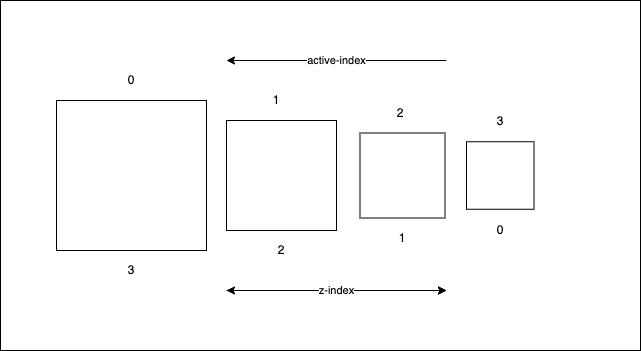

The diagram above was exported from draw.io. Its source (the exported page's mxGraphModel, read from the mxfile embedded in the PNG):
<mxGraphModel dx="1234" dy="826" grid="1" gridSize="10" guides="1" tooltips="1" connect="1" arrows="1" fold="1" page="1" pageScale="1" pageWidth="827" pageHeight="1169" math="0" shadow="0">
  <root>
    <mxCell id="0" />
    <mxCell id="1" parent="0" />
    <mxCell id="ZAJwLa31VpuszDHq-iC2-1" value="" style="rounded=0;whiteSpace=wrap;html=1;" vertex="1" parent="1">
      <mxGeometry x="94" y="180" width="640" height="350" as="geometry" />
    </mxCell>
    <mxCell id="F5L_4ZUFCCJXBCSmeocO-22" value="" style="endArrow=classic;startArrow=classic;html=1;rounded=0;" parent="1" edge="1">
      <mxGeometry width="50" height="50" relative="1" as="geometry">
        <mxPoint x="320" y="470" as="sourcePoint" />
        <mxPoint x="540" y="470" as="targetPoint" />
      </mxGeometry>
    </mxCell>
    <mxCell id="F5L_4ZUFCCJXBCSmeocO-1" value="" style="whiteSpace=wrap;html=1;aspect=fixed;" parent="1" vertex="1">
      <mxGeometry x="150" y="280" width="150" height="150" as="geometry" />
    </mxCell>
    <mxCell id="F5L_4ZUFCCJXBCSmeocO-2" value="" style="whiteSpace=wrap;html=1;aspect=fixed;" parent="1" vertex="1">
      <mxGeometry x="320" y="300" width="110" height="110" as="geometry" />
    </mxCell>
    <mxCell id="F5L_4ZUFCCJXBCSmeocO-3" value="" style="whiteSpace=wrap;html=1;aspect=fixed;" parent="1" vertex="1">
      <mxGeometry x="453.5" y="312.5" width="85" height="85" as="geometry" />
    </mxCell>
    <mxCell id="F5L_4ZUFCCJXBCSmeocO-4" value="" style="whiteSpace=wrap;html=1;aspect=fixed;" parent="1" vertex="1">
      <mxGeometry x="560" y="321.25" width="67.5" height="67.5" as="geometry" />
    </mxCell>
    <mxCell id="F5L_4ZUFCCJXBCSmeocO-5" value="0" style="text;html=1;strokeColor=none;fillColor=none;align=center;verticalAlign=middle;whiteSpace=wrap;rounded=0;" parent="1" vertex="1">
      <mxGeometry x="185" y="240" width="80" height="40" as="geometry" />
    </mxCell>
    <mxCell id="F5L_4ZUFCCJXBCSmeocO-6" value="1" style="text;html=1;strokeColor=none;fillColor=none;align=center;verticalAlign=middle;whiteSpace=wrap;rounded=0;" parent="1" vertex="1">
      <mxGeometry x="330" y="260" width="80" height="40" as="geometry" />
    </mxCell>
    <mxCell id="F5L_4ZUFCCJXBCSmeocO-7" value="2" style="text;html=1;strokeColor=none;fillColor=none;align=center;verticalAlign=middle;whiteSpace=wrap;rounded=0;" parent="1" vertex="1">
      <mxGeometry x="454" y="272.5" width="80" height="40" as="geometry" />
    </mxCell>
    <mxCell id="F5L_4ZUFCCJXBCSmeocO-8" value="3" style="text;html=1;strokeColor=none;fillColor=none;align=center;verticalAlign=middle;whiteSpace=wrap;rounded=0;" parent="1" vertex="1">
      <mxGeometry x="553.75" y="281.25" width="80" height="40" as="geometry" />
    </mxCell>
    <mxCell id="F5L_4ZUFCCJXBCSmeocO-13" value="3" style="text;html=1;strokeColor=none;fillColor=none;align=center;verticalAlign=middle;whiteSpace=wrap;rounded=0;" parent="1" vertex="1">
      <mxGeometry x="185" y="430" width="80" height="40" as="geometry" />
    </mxCell>
    <mxCell id="F5L_4ZUFCCJXBCSmeocO-14" value="2" style="text;html=1;strokeColor=none;fillColor=none;align=center;verticalAlign=middle;whiteSpace=wrap;rounded=0;" parent="1" vertex="1">
      <mxGeometry x="335" y="410" width="80" height="40" as="geometry" />
    </mxCell>
    <mxCell id="F5L_4ZUFCCJXBCSmeocO-15" value="1" style="text;html=1;strokeColor=none;fillColor=none;align=center;verticalAlign=middle;whiteSpace=wrap;rounded=0;" parent="1" vertex="1">
      <mxGeometry x="456" y="397.5" width="80" height="40" as="geometry" />
    </mxCell>
    <mxCell id="F5L_4ZUFCCJXBCSmeocO-16" value="0" style="text;html=1;strokeColor=none;fillColor=none;align=center;verticalAlign=middle;whiteSpace=wrap;rounded=0;" parent="1" vertex="1">
      <mxGeometry x="553.75" y="390" width="80" height="40" as="geometry" />
    </mxCell>
    <mxCell id="F5L_4ZUFCCJXBCSmeocO-17" value="z-index" style="endArrow=classic;html=1;rounded=0;" parent="1" edge="1">
      <mxGeometry relative="1" as="geometry">
        <mxPoint x="320" y="470" as="sourcePoint" />
        <mxPoint x="540" y="470" as="targetPoint" />
      </mxGeometry>
    </mxCell>
    <mxCell id="F5L_4ZUFCCJXBCSmeocO-20" value="active-index" style="endArrow=classic;html=1;rounded=0;" parent="1" edge="1">
      <mxGeometry relative="1" as="geometry">
        <mxPoint x="540" y="240" as="sourcePoint" />
        <mxPoint x="320" y="240" as="targetPoint" />
      </mxGeometry>
    </mxCell>
  </root>
</mxGraphModel>